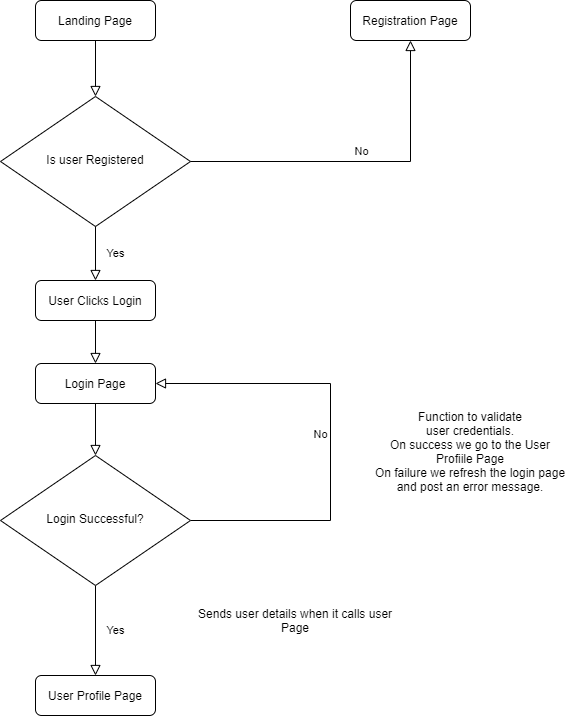

The diagram above was exported from draw.io. Its source (the exported page's mxGraphModel, read from the mxfile embedded in the PNG):
<mxGraphModel dx="2060" dy="1320" grid="1" gridSize="10" guides="1" tooltips="1" connect="1" arrows="1" fold="1" page="1" pageScale="1" pageWidth="827" pageHeight="1169" math="0" shadow="0">
  <root>
    <mxCell id="0" />
    <mxCell id="1" parent="0" />
    <mxCell id="2" value="" style="rounded=0;html=1;jettySize=auto;orthogonalLoop=1;fontSize=11;endArrow=block;endFill=0;endSize=8;strokeWidth=1;shadow=0;labelBackgroundColor=none;edgeStyle=orthogonalEdgeStyle;exitX=0.5;exitY=1;exitDx=0;exitDy=0;" edge="1" source="8" target="6" parent="1">
      <mxGeometry relative="1" as="geometry" />
    </mxCell>
    <mxCell id="3" value="Landing Page" style="rounded=1;whiteSpace=wrap;html=1;fontSize=12;glass=0;strokeWidth=1;shadow=0;" vertex="1" parent="1">
      <mxGeometry x="145" y="20" width="120" height="40" as="geometry" />
    </mxCell>
    <mxCell id="4" value="Yes" style="rounded=0;html=1;jettySize=auto;orthogonalLoop=1;fontSize=11;endArrow=block;endFill=0;endSize=8;strokeWidth=1;shadow=0;labelBackgroundColor=none;edgeStyle=orthogonalEdgeStyle;entryX=0.5;entryY=0;entryDx=0;entryDy=0;" edge="1" source="6" target="10" parent="1">
      <mxGeometry y="20" relative="1" as="geometry">
        <mxPoint as="offset" />
        <mxPoint x="205" y="675" as="targetPoint" />
      </mxGeometry>
    </mxCell>
    <mxCell id="5" value="No" style="edgeStyle=orthogonalEdgeStyle;rounded=0;html=1;jettySize=auto;orthogonalLoop=1;fontSize=11;endArrow=block;endFill=0;endSize=8;strokeWidth=1;shadow=0;labelBackgroundColor=none;entryX=1;entryY=0.5;entryDx=0;entryDy=0;exitX=1;exitY=0.5;exitDx=0;exitDy=0;" edge="1" source="6" target="8" parent="1">
      <mxGeometry y="10" relative="1" as="geometry">
        <mxPoint as="offset" />
        <mxPoint x="340" y="425" as="targetPoint" />
        <Array as="points">
          <mxPoint x="440" y="540" />
          <mxPoint x="440" y="403" />
        </Array>
      </mxGeometry>
    </mxCell>
    <mxCell id="6" value="Login Successful?" style="rhombus;whiteSpace=wrap;html=1;shadow=0;fontFamily=Helvetica;fontSize=12;align=center;strokeWidth=1;spacing=6;spacingTop=-4;" vertex="1" parent="1">
      <mxGeometry x="110" y="475" width="190" height="130" as="geometry" />
    </mxCell>
    <mxCell id="7" value="User Clicks Login" style="rounded=1;whiteSpace=wrap;html=1;fontSize=12;glass=0;strokeWidth=1;shadow=0;" vertex="1" parent="1">
      <mxGeometry x="145" y="300" width="120" height="40" as="geometry" />
    </mxCell>
    <mxCell id="8" value="Login Page" style="rounded=1;whiteSpace=wrap;html=1;fontSize=12;glass=0;strokeWidth=1;shadow=0;" vertex="1" parent="1">
      <mxGeometry x="145" y="383" width="120" height="40" as="geometry" />
    </mxCell>
    <mxCell id="9" value="" style="rounded=0;html=1;jettySize=auto;orthogonalLoop=1;fontSize=11;endArrow=block;endFill=0;endSize=8;strokeWidth=1;shadow=0;labelBackgroundColor=none;edgeStyle=orthogonalEdgeStyle;exitX=0.5;exitY=1;exitDx=0;exitDy=0;entryX=0.5;entryY=0;entryDx=0;entryDy=0;" edge="1" source="7" target="8" parent="1">
      <mxGeometry relative="1" as="geometry">
        <mxPoint x="215" y="415" as="sourcePoint" />
        <mxPoint x="215" y="485" as="targetPoint" />
      </mxGeometry>
    </mxCell>
    <mxCell id="10" value="User Profile Page" style="rounded=1;whiteSpace=wrap;html=1;fontSize=12;glass=0;strokeWidth=1;shadow=0;" vertex="1" parent="1">
      <mxGeometry x="145" y="695" width="120" height="40" as="geometry" />
    </mxCell>
    <mxCell id="11" value="Function to validate&lt;br&gt;user credentials.&lt;br&gt;On success we go to the User Profiile Page&lt;br&gt;On failure we refresh the login page&lt;br&gt;and post an error message." style="text;html=1;strokeColor=none;fillColor=none;align=center;verticalAlign=middle;whiteSpace=wrap;rounded=0;" vertex="1" parent="1">
      <mxGeometry x="480" y="375" width="200" height="192" as="geometry" />
    </mxCell>
    <mxCell id="12" value="Sends user details when it calls user Page" style="text;html=1;strokeColor=none;fillColor=none;align=center;verticalAlign=middle;whiteSpace=wrap;rounded=0;" vertex="1" parent="1">
      <mxGeometry x="300" y="605" width="210" height="70" as="geometry" />
    </mxCell>
    <mxCell id="13" value="Registration Page" style="rounded=1;whiteSpace=wrap;html=1;fontSize=12;glass=0;strokeWidth=1;shadow=0;" vertex="1" parent="1">
      <mxGeometry x="460" y="20" width="120" height="40" as="geometry" />
    </mxCell>
    <mxCell id="14" value="Is user Registered" style="rhombus;whiteSpace=wrap;html=1;shadow=0;fontFamily=Helvetica;fontSize=12;align=center;strokeWidth=1;spacing=6;spacingTop=-4;" vertex="1" parent="1">
      <mxGeometry x="110" y="116" width="190" height="130" as="geometry" />
    </mxCell>
    <mxCell id="15" value="" style="rounded=0;html=1;jettySize=auto;orthogonalLoop=1;fontSize=11;endArrow=block;endFill=0;endSize=8;strokeWidth=1;shadow=0;labelBackgroundColor=none;edgeStyle=orthogonalEdgeStyle;exitX=0.5;exitY=1;exitDx=0;exitDy=0;entryX=0.5;entryY=0;entryDx=0;entryDy=0;" edge="1" source="3" target="14" parent="1">
      <mxGeometry relative="1" as="geometry">
        <mxPoint x="215" y="230" as="sourcePoint" />
        <mxPoint x="215" y="310" as="targetPoint" />
      </mxGeometry>
    </mxCell>
    <mxCell id="16" value="Yes" style="rounded=0;html=1;jettySize=auto;orthogonalLoop=1;fontSize=11;endArrow=block;endFill=0;endSize=8;strokeWidth=1;shadow=0;labelBackgroundColor=none;edgeStyle=orthogonalEdgeStyle;exitX=0.5;exitY=1;exitDx=0;exitDy=0;" edge="1" source="14" parent="1">
      <mxGeometry y="20" relative="1" as="geometry">
        <mxPoint as="offset" />
        <mxPoint x="205" y="300" as="targetPoint" />
        <mxPoint x="215" y="615" as="sourcePoint" />
      </mxGeometry>
    </mxCell>
    <mxCell id="17" value="No" style="edgeStyle=orthogonalEdgeStyle;rounded=0;html=1;jettySize=auto;orthogonalLoop=1;fontSize=11;endArrow=block;endFill=0;endSize=8;strokeWidth=1;shadow=0;labelBackgroundColor=none;entryX=0.5;entryY=1;entryDx=0;entryDy=0;exitX=1;exitY=0.5;exitDx=0;exitDy=0;" edge="1" source="14" target="13" parent="1">
      <mxGeometry y="10" relative="1" as="geometry">
        <mxPoint as="offset" />
        <mxPoint x="370" y="130" as="targetPoint" />
        <Array as="points">
          <mxPoint x="520" y="181" />
        </Array>
        <mxPoint x="405" y="267" as="sourcePoint" />
      </mxGeometry>
    </mxCell>
  </root>
</mxGraphModel>